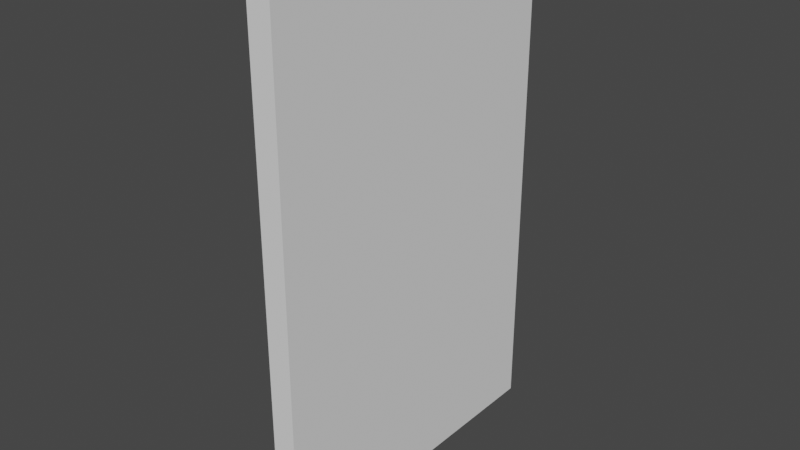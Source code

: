 # Source: DeepFryerDoor.blend  (saved by Blender 2.93.21; exported with 4.5.12 LTS)
import bpy
from mathutils import Matrix  # noqa: F401  (used for matrix-valued properties, if any)

bpy.ops.wm.read_factory_settings(use_empty=True)
scene = bpy.context.scene
scene.name = 'Scene'

# ---- collections
col_collection = bpy.data.collections.new('Collection'); scene.collection.children.link(col_collection)

# ---- world
world_world = bpy.data.worlds.new('World'); scene.world = world_world
world_world.use_nodes = True; world_world.node_tree.nodes.clear()
_N = world_world.node_tree.nodes; _L = world_world.node_tree.links
n0 = _N.new('ShaderNodeOutputWorld'); n0.name = 'World Output'; n0.location = (300, 300)
n1 = _N.new('ShaderNodeBackground'); n1.name = 'Background'; n1.location = (10, 300)
n1.inputs[0].default_value = (0.05088, 0.05088, 0.05088, 1.0)
_L.new(n1.outputs[0], n0.inputs[0])
n0.is_active_output = True
world_world.color = (0.05088, 0.05088, 0.05088)
world_world.use_sun_shadow = False
world_world.sun_shadow_jitter_overblur = 0.0

# ---- meshes
me_cube = bpy.data.meshes.new('Cube')
me_cube.from_pydata([(-0.0127, -0.1778, 0.0), (-0.0127, -0.1778, 0.5588), (-0.0127, 0.1778, 0.0), (-0.0127, 0.1778, 0.5588), (0.0127, -0.1778, 0.0), (0.0127, -0.1778, 0.5588), (0.0127, 0.1778, 0.0), (0.0127, 0.1778, 0.5588), (-0.03175, -0.1587, 0.2032), (-0.03175, -0.1587, 0.4064), (-0.03175, -0.146, 0.2032), (-0.03175, -0.146, 0.4064), (-0.01905, -0.1587, 0.2032), (-0.01905, -0.1587, 0.4064), (-0.01905, -0.146, 0.2032), (-0.01905, -0.146, 0.4064), (-0.02072, -0.1575, 0.2286), (-0.02072, -0.1575, 0.2794), (-0.02072, -0.1473, 0.2286), (-0.02072, -0.1473, 0.2794), (-0.008023, -0.1575, 0.2286), (-0.008023, -0.1575, 0.2794), (-0.008023, -0.1473, 0.2286), (-0.008023, -0.1473, 0.2794), (-0.02072, -0.1575, 0.3302), (-0.02072, -0.1575, 0.381), (-0.02072, -0.1473, 0.3302), (-0.02072, -0.1473, 0.381), (-0.008023, -0.1575, 0.3302), (-0.008023, -0.1575, 0.381), (-0.008023, -0.1473, 0.3302), (-0.008023, -0.1473, 0.381)], [], [(0, 1, 3, 2), (2, 3, 7, 6), (6, 7, 5, 4), (4, 5, 1, 0), (2, 6, 4, 0), (7, 3, 1, 5), (8, 9, 11, 10), (10, 11, 15, 14), (14, 15, 13, 12), (12, 13, 9, 8), (10, 14, 12, 8), (15, 11, 9, 13), (16, 17, 19, 18), (18, 19, 23, 22), (22, 23, 21, 20), (20, 21, 17, 16), (18, 22, 20, 16), (23, 19, 17, 21), (24, 25, 27, 26), (26, 27, 31, 30), (30, 31, 29, 28), (28, 29, 25, 24), (26, 30, 28, 24), (31, 27, 25, 29)])
_uv = me_cube.uv_layers.new(name='UVMap')
_uv.uv.foreach_set('vector', [0.375, 0.0, 0.625, 0.0, 0.625, 0.25, 0.375, 0.25, 0.375, 0.25, 0.625, 0.25, 0.625, 0.5, 0.375, 0.5, 0.375, 0.5, 0.625, 0.5, 0.625, 0.75, 0.375, 0.75, 0.375, 0.75, 0.625, 0.75, 0.625, 1.0, 0.375, 1.0, 0.125, 0.5, 0.375, 0.5, 0.375, 0.75, 0.125, 0.75, 0.625, 0.5, 0.875, 0.5, 0.875, 0.75, 0.625, 0.75, 0.375, 0.0, 0.625, 0.0, 0.625, 0.25, 0.375, 0.25, 0.375, 0.25, 0.625, 0.25, 0.625, 0.5, 0.375, 0.5, 0.375, 0.5, 0.625, 0.5, 0.625, 0.75, 0.375, 0.75, 0.375, 0.75, 0.625, 0.75, 0.625, 1.0, 0.375, 1.0, 0.125, 0.5, 0.375, 0.5, 0.375, 0.75, 0.125, 0.75, 0.625, 0.5, 0.875, 0.5, 0.875, 0.75, 0.625, 0.75, 0.375, 0.0, 0.625, 0.0, 0.625, 0.25, 0.375, 0.25, 0.375, 0.25, 0.625, 0.25, 0.625, 0.5, 0.375, 0.5, 0.375, 0.5, 0.625, 0.5, 0.625, 0.75, 0.375, 0.75, 0.375, 0.75, 0.625, 0.75, 0.625, 1.0, 0.375, 1.0, 0.125, 0.5, 0.375, 0.5, 0.375, 0.75, 0.125, 0.75, 0.625, 0.5, 0.875, 0.5, 0.875, 0.75, 0.625, 0.75, 0.375, 0.0, 0.625, 0.0, 0.625, 0.25, 0.375, 0.25, 0.375, 0.25, 0.625, 0.25, 0.625, 0.5, 0.375, 0.5, 0.375, 0.5, 0.625, 0.5, 0.625, 0.75, 0.375, 0.75, 0.375, 0.75, 0.625, 0.75, 0.625, 1.0, 0.375, 1.0, 0.125, 0.5, 0.375, 0.5, 0.375, 0.75, 0.125, 0.75, 0.625, 0.5, 0.875, 0.5, 0.875, 0.75, 0.625, 0.75])
me_cube.use_remesh_fix_poles = True
me_cube.use_remesh_preserve_attributes = False
me_cube.update()

# ---- objects
ob_door = bpy.data.objects.new('Door', me_cube)

# ---- transforms, parenting, visibility, modifiers, constraints
ob_door.location = (0.0, 0.0, 0.0)

# ---- collection membership
col_collection.objects.link(ob_door)

# ---- scene / render settings (as saved in the file)
scene.frame_start = 1; scene.frame_end = 250; scene.frame_set(1)
scene.render.engine = 'BLENDER_EEVEE_NEXT'
scene.cycles.use_denoising = False
scene.cycles.samples = 128
scene.cycles.sampling_pattern = 'TABULATED_SOBOL'
scene.cycles.use_adaptive_sampling = False
scene.cycles.use_light_tree = False
scene.view_settings.view_transform = 'Filmic'
bpy.context.view_layer.update()

# ---- added for rendering (the .blend has no active camera and no usable light): camera, sun
cam_auto = bpy.data.cameras.new('AutoCamera')
cam_auto.lens = 50.0
cam_auto.sensor_width = 36.0
cam_auto.clip_end = 1000.0
ob_auto_camera = bpy.data.objects.new('AutoCamera', cam_auto)
scene.collection.objects.link(ob_auto_camera)
ob_auto_camera.location = (0.604676, -0.737042, 0.770761)
ob_auto_camera.rotation_euler = (1.09748, -7.21219e-08, 0.694738)
scene.camera = ob_auto_camera
light_auto_sun = bpy.data.lights.new('AutoSun', 'SUN')
light_auto_sun.energy = 3.0
light_auto_sun.angle = 0.0523599
ob_auto_sun = bpy.data.objects.new('AutoSun', light_auto_sun)
scene.collection.objects.link(ob_auto_sun)
ob_auto_sun.rotation_euler = (0.872665, 0.174533, 0.523599)
bpy.context.view_layer.update()
